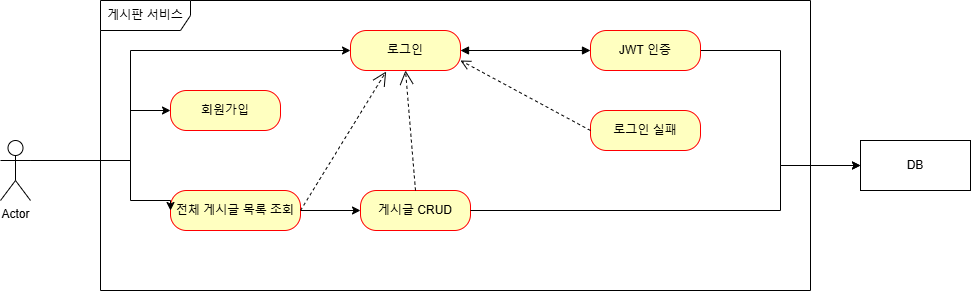

The diagram above was exported from draw.io. Its source (the exported page's mxGraphModel, read from the mxfile embedded in the PNG):
<mxGraphModel dx="1221" dy="725" grid="1" gridSize="10" guides="1" tooltips="1" connect="1" arrows="1" fold="1" page="1" pageScale="1" pageWidth="850" pageHeight="1100" background="none" math="0" shadow="0">
  <root>
    <mxCell id="0" />
    <mxCell id="1" parent="0" />
    <mxCell id="oqUV5-dPt30Pvq2-MdBa-42" style="edgeStyle=orthogonalEdgeStyle;rounded=0;orthogonalLoop=1;jettySize=auto;html=1;exitX=1;exitY=0.5;exitDx=0;exitDy=0;entryX=0;entryY=0.5;entryDx=0;entryDy=0;" edge="1" parent="1" source="oqUV5-dPt30Pvq2-MdBa-3" target="oqUV5-dPt30Pvq2-MdBa-27">
      <mxGeometry relative="1" as="geometry" />
    </mxCell>
    <mxCell id="oqUV5-dPt30Pvq2-MdBa-3" value="전체 게시글 목록 조회" style="rounded=1;whiteSpace=wrap;html=1;arcSize=40;fontColor=#000000;fillColor=#ffffc0;strokeColor=#ff0000;" vertex="1" parent="1">
      <mxGeometry x="190" y="280" width="130" height="40" as="geometry" />
    </mxCell>
    <mxCell id="oqUV5-dPt30Pvq2-MdBa-11" value="게시판 서비스" style="shape=umlFrame;whiteSpace=wrap;html=1;pointerEvents=0;width=90;height=30;" vertex="1" parent="1">
      <mxGeometry x="120" y="90" width="710" height="290" as="geometry" />
    </mxCell>
    <mxCell id="oqUV5-dPt30Pvq2-MdBa-32" style="edgeStyle=orthogonalEdgeStyle;rounded=0;orthogonalLoop=1;jettySize=auto;html=1;exitX=1;exitY=0.3333333333333333;exitDx=0;exitDy=0;exitPerimeter=0;entryX=0;entryY=0.5;entryDx=0;entryDy=0;" edge="1" parent="1" source="oqUV5-dPt30Pvq2-MdBa-19" target="oqUV5-dPt30Pvq2-MdBa-3">
      <mxGeometry relative="1" as="geometry">
        <Array as="points">
          <mxPoint x="150" y="250" />
          <mxPoint x="150" y="290" />
        </Array>
      </mxGeometry>
    </mxCell>
    <mxCell id="oqUV5-dPt30Pvq2-MdBa-33" style="edgeStyle=orthogonalEdgeStyle;rounded=0;orthogonalLoop=1;jettySize=auto;html=1;exitX=1;exitY=0.3333333333333333;exitDx=0;exitDy=0;exitPerimeter=0;entryX=0;entryY=0.5;entryDx=0;entryDy=0;" edge="1" parent="1" source="oqUV5-dPt30Pvq2-MdBa-19" target="oqUV5-dPt30Pvq2-MdBa-23">
      <mxGeometry relative="1" as="geometry">
        <Array as="points">
          <mxPoint x="150" y="250" />
          <mxPoint x="150" y="200" />
        </Array>
      </mxGeometry>
    </mxCell>
    <mxCell id="oqUV5-dPt30Pvq2-MdBa-36" style="edgeStyle=orthogonalEdgeStyle;rounded=0;orthogonalLoop=1;jettySize=auto;html=1;exitX=1;exitY=0.3333333333333333;exitDx=0;exitDy=0;exitPerimeter=0;entryX=0;entryY=0.5;entryDx=0;entryDy=0;" edge="1" parent="1" source="oqUV5-dPt30Pvq2-MdBa-19" target="oqUV5-dPt30Pvq2-MdBa-24">
      <mxGeometry relative="1" as="geometry">
        <Array as="points">
          <mxPoint x="150" y="250" />
          <mxPoint x="150" y="140" />
        </Array>
      </mxGeometry>
    </mxCell>
    <mxCell id="oqUV5-dPt30Pvq2-MdBa-19" value="Actor" style="shape=umlActor;verticalLabelPosition=bottom;verticalAlign=top;html=1;" vertex="1" parent="1">
      <mxGeometry x="20" y="230" width="30" height="60" as="geometry" />
    </mxCell>
    <mxCell id="oqUV5-dPt30Pvq2-MdBa-23" value="회원가입" style="rounded=1;whiteSpace=wrap;html=1;arcSize=40;fontColor=#000000;fillColor=#ffffc0;strokeColor=#ff0000;" vertex="1" parent="1">
      <mxGeometry x="190" y="180" width="110" height="40" as="geometry" />
    </mxCell>
    <mxCell id="oqUV5-dPt30Pvq2-MdBa-24" value="로그인" style="rounded=1;whiteSpace=wrap;html=1;arcSize=40;fontColor=#000000;fillColor=#ffffc0;strokeColor=#ff0000;" vertex="1" parent="1">
      <mxGeometry x="370" y="120" width="110" height="40" as="geometry" />
    </mxCell>
    <mxCell id="oqUV5-dPt30Pvq2-MdBa-50" style="edgeStyle=orthogonalEdgeStyle;rounded=0;orthogonalLoop=1;jettySize=auto;html=1;exitX=1;exitY=0.5;exitDx=0;exitDy=0;entryX=0;entryY=0.5;entryDx=0;entryDy=0;" edge="1" parent="1" source="oqUV5-dPt30Pvq2-MdBa-25" target="oqUV5-dPt30Pvq2-MdBa-37">
      <mxGeometry relative="1" as="geometry" />
    </mxCell>
    <mxCell id="oqUV5-dPt30Pvq2-MdBa-25" value="JWT 인증" style="rounded=1;whiteSpace=wrap;html=1;arcSize=40;fontColor=#000000;fillColor=#ffffc0;strokeColor=#ff0000;" vertex="1" parent="1">
      <mxGeometry x="610" y="120" width="110" height="40" as="geometry" />
    </mxCell>
    <mxCell id="oqUV5-dPt30Pvq2-MdBa-26" value="로그인 실패" style="rounded=1;whiteSpace=wrap;html=1;arcSize=40;fontColor=#000000;fillColor=#ffffc0;strokeColor=#ff0000;" vertex="1" parent="1">
      <mxGeometry x="610" y="200" width="110" height="40" as="geometry" />
    </mxCell>
    <mxCell id="oqUV5-dPt30Pvq2-MdBa-27" value="게시글 CRUD" style="rounded=1;whiteSpace=wrap;html=1;arcSize=40;fontColor=#000000;fillColor=#ffffc0;strokeColor=#ff0000;" vertex="1" parent="1">
      <mxGeometry x="380" y="280" width="110" height="40" as="geometry" />
    </mxCell>
    <mxCell id="oqUV5-dPt30Pvq2-MdBa-37" value="DB" style="html=1;whiteSpace=wrap;" vertex="1" parent="1">
      <mxGeometry x="880" y="230" width="110" height="50" as="geometry" />
    </mxCell>
    <mxCell id="oqUV5-dPt30Pvq2-MdBa-45" value="" style="endArrow=open;endSize=12;dashed=1;html=1;rounded=0;exitX=1;exitY=0.5;exitDx=0;exitDy=0;entryX=0.324;entryY=1.025;entryDx=0;entryDy=0;entryPerimeter=0;" edge="1" parent="1" source="oqUV5-dPt30Pvq2-MdBa-3" target="oqUV5-dPt30Pvq2-MdBa-24">
      <mxGeometry width="160" relative="1" as="geometry">
        <mxPoint x="340" y="270" as="sourcePoint" />
        <mxPoint x="500" y="270" as="targetPoint" />
      </mxGeometry>
    </mxCell>
    <mxCell id="oqUV5-dPt30Pvq2-MdBa-46" value="" style="endArrow=open;endSize=12;dashed=1;html=1;rounded=0;entryX=0.5;entryY=1;entryDx=0;entryDy=0;exitX=0.5;exitY=0;exitDx=0;exitDy=0;" edge="1" parent="1" source="oqUV5-dPt30Pvq2-MdBa-27" target="oqUV5-dPt30Pvq2-MdBa-24">
      <mxGeometry width="160" relative="1" as="geometry">
        <mxPoint x="340" y="270" as="sourcePoint" />
        <mxPoint x="500" y="270" as="targetPoint" />
      </mxGeometry>
    </mxCell>
    <mxCell id="oqUV5-dPt30Pvq2-MdBa-47" value="" style="endArrow=block;startArrow=block;endFill=1;startFill=1;html=1;rounded=0;exitX=1;exitY=0.5;exitDx=0;exitDy=0;entryX=0;entryY=0.5;entryDx=0;entryDy=0;" edge="1" parent="1" source="oqUV5-dPt30Pvq2-MdBa-24" target="oqUV5-dPt30Pvq2-MdBa-25">
      <mxGeometry width="160" relative="1" as="geometry">
        <mxPoint x="490" y="160.5" as="sourcePoint" />
        <mxPoint x="640" y="160" as="targetPoint" />
      </mxGeometry>
    </mxCell>
    <mxCell id="oqUV5-dPt30Pvq2-MdBa-48" value="" style="html=1;verticalAlign=bottom;endArrow=open;dashed=1;endSize=8;curved=0;rounded=0;exitX=0;exitY=0.5;exitDx=0;exitDy=0;entryX=1;entryY=0.75;entryDx=0;entryDy=0;" edge="1" parent="1" source="oqUV5-dPt30Pvq2-MdBa-26" target="oqUV5-dPt30Pvq2-MdBa-24">
      <mxGeometry x="-1" y="-82" relative="1" as="geometry">
        <mxPoint x="580" y="210" as="sourcePoint" />
        <mxPoint x="500" y="210" as="targetPoint" />
        <mxPoint x="80" y="62" as="offset" />
      </mxGeometry>
    </mxCell>
    <mxCell id="oqUV5-dPt30Pvq2-MdBa-49" style="edgeStyle=orthogonalEdgeStyle;rounded=0;orthogonalLoop=1;jettySize=auto;html=1;exitX=1;exitY=0.5;exitDx=0;exitDy=0;entryX=0;entryY=0.5;entryDx=0;entryDy=0;" edge="1" parent="1" source="oqUV5-dPt30Pvq2-MdBa-27" target="oqUV5-dPt30Pvq2-MdBa-37">
      <mxGeometry relative="1" as="geometry">
        <mxPoint x="860" y="270" as="targetPoint" />
        <Array as="points">
          <mxPoint x="800" y="300" />
          <mxPoint x="800" y="255" />
        </Array>
      </mxGeometry>
    </mxCell>
  </root>
</mxGraphModel>